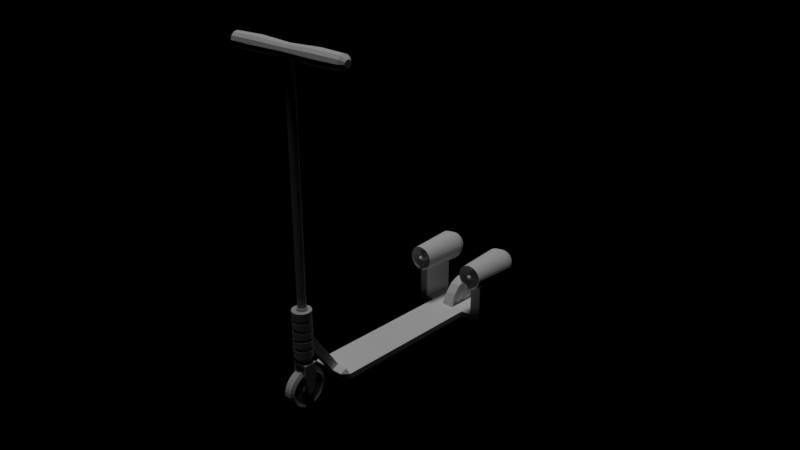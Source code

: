 # Source: rocket_scooter.blend  (saved by Blender 2.79.0; exported with 4.5.12 LTS)
import bpy
from mathutils import Matrix  # noqa: F401  (used for matrix-valued properties, if any)

bpy.ops.wm.read_factory_settings(use_empty=True)
scene = bpy.context.scene
scene.name = 'Scene'

# ---- collections
col_collection_1 = bpy.data.collections.new('Collection 1'); scene.collection.children.link(col_collection_1)

# ---- cameras
cam_camera = bpy.data.cameras.new('Camera')
cam_camera.clip_end = 100.0
cam_camera.lens = 35.0
cam_camera.sensor_width = 32.0
cam_camera.sensor_height = 18.0
cam_camera.display_size = 2.0
cam_camera.dof.focus_distance = 0.0

# ---- lights
light_sun = bpy.data.lights.new('Sun', 'SUN')
light_sun.transmission_factor = 0.0
light_sun.angle = 0.1993
light_sun.energy = 1.0
light_sun.shadow_buffer_clip_start = 0.5
light_sun.shadow_soft_size = 0.1
light_sun.shadow_cascade_max_distance = 1000.0

# ---- meshes
me_cylinder_006 = bpy.data.meshes.new('Cylinder.006')
me_cylinder_006.from_pydata([(-0.3844, 0.4489, 4.074e-08), (1.589, 0.4062, -7.535e-09), (-0.3844, 0.4403, -0.08757), (1.589, 0.3984, -0.07924), (-0.3844, 0.4147, -0.1718), (1.589, 0.3752, -0.1554), (-0.3844, 0.3732, -0.2494), (1.589, 0.3377, -0.2257), (-0.3844, 0.3174, -0.3174), (1.589, 0.2872, -0.2872), (-0.3844, 0.2494, -0.3732), (1.589, 0.2257, -0.3377), (-0.3844, 0.1718, -0.4147), (1.589, 0.1554, -0.3752), (-0.3844, 0.08757, -0.4403), (1.589, 0.07924, -0.3984), (-0.3844, 1.988e-07, -0.4489), (1.589, 2.085e-07, -0.4062), (-0.3844, -0.08757, -0.4403), (1.589, -0.07924, -0.3984), (-0.3844, -0.1718, -0.4147), (1.589, -0.1554, -0.3752), (-0.3844, -0.2494, -0.3732), (1.589, -0.2257, -0.3377), (-0.3844, -0.3174, -0.3174), (1.589, -0.2872, -0.2872), (-0.3844, -0.3732, -0.2494), (1.589, -0.3377, -0.2257), (-0.3844, -0.4147, -0.1718), (1.589, -0.3752, -0.1554), (-0.3844, -0.4403, -0.08757), (1.589, -0.3984, -0.07924), (-0.3844, -0.4489, 2.013e-07), (1.589, -0.4062, 1.135e-07), (-0.3844, -0.4403, 0.08757), (1.589, -0.3984, 0.07924), (-0.3844, -0.4147, 0.1718), (1.589, -0.3752, 0.1554), (-0.3844, -0.3732, 0.2494), (1.589, -0.3377, 0.2257), (-0.3844, -0.3174, 0.3174), (1.589, -0.2872, 0.2872), (-0.3844, -0.2494, 0.3732), (1.589, -0.2257, 0.3377), (-0.3844, -0.1718, 0.4147), (1.589, -0.1554, 0.3752), (-0.3844, -0.08757, 0.4403), (1.589, -0.07924, 0.3984), (-0.3844, 5.983e-07, 0.4489), (1.589, 5.7e-07, 0.4062), (-0.3844, 0.08757, 0.4403), (1.589, 0.07924, 0.3984), (-0.3844, 0.1718, 0.4147), (1.589, 0.1554, 0.3752), (-0.3844, 0.2494, 0.3732), (1.589, 0.2257, 0.3377), (-0.3844, 0.3174, 0.3174), (1.589, 0.2872, 0.2872), (-0.3844, 0.3732, 0.2494), (1.589, 0.3377, 0.2257), (-0.3844, 0.4147, 0.1718), (1.589, 0.3752, 0.1554), (-0.3844, 0.4403, 0.08757), (1.589, 0.3984, 0.07924), (-0.4664, 0.04766, 2.578e-08), (-0.4664, 0.04675, -0.009298), (-0.4664, 0.04403, -0.01824), (-0.4664, 0.03963, -0.02648), (-0.4664, 0.0337, -0.0337), (-0.4664, 0.02648, -0.03963), (-0.4664, 0.01824, -0.04403), (-0.4664, 0.009299, -0.04675), (-0.4664, 2.975e-07, -0.04766), (-0.4664, -0.009298, -0.04675), (-0.4664, -0.01824, -0.04403), (-0.4664, -0.02648, -0.03963), (-0.4664, -0.0337, -0.0337), (-0.4664, -0.03963, -0.02648), (-0.4664, -0.04403, -0.01824), (-0.4664, -0.04675, -0.009298), (-0.4664, -0.04766, 4.282e-08), (-0.4664, -0.04675, 0.009298), (-0.4664, -0.04403, 0.01824), (-0.4664, -0.03963, 0.02648), (-0.4664, -0.0337, 0.0337), (-0.4664, -0.02648, 0.03963), (-0.4664, -0.01824, 0.04403), (-0.4664, -0.009298, 0.04675), (-0.4664, 3.399e-07, 0.04766), (-0.4664, 0.009299, 0.04675), (-0.4664, 0.01824, 0.04403), (-0.4664, 0.02648, 0.03963), (-0.4664, 0.0337, 0.0337), (-0.4664, 0.03963, 0.02648), (-0.4664, 0.04403, 0.01824), (-0.4664, 0.04675, 0.009298), (1.291, 0.5459, 1.994e-08), (1.291, 0.5354, -0.1065), (1.291, 0.5043, -0.2089), (1.291, 0.4539, -0.3033), (1.291, 0.386, -0.386), (1.291, 0.3033, -0.4539), (1.291, 0.2089, -0.5043), (1.291, 0.1065, -0.5354), (1.291, 1.789e-07, -0.5459), (1.291, -0.1065, -0.5354), (1.291, -0.2089, -0.5043), (1.291, -0.3033, -0.4539), (1.291, -0.386, -0.386), (1.291, -0.4539, -0.3033), (1.291, -0.5043, -0.2089), (1.291, -0.5354, -0.1065), (1.291, -0.5459, 1.875e-07), (1.291, -0.5354, 0.1065), (1.291, -0.5043, 0.2089), (1.291, -0.4539, 0.3033), (1.291, -0.386, 0.386), (1.291, -0.3033, 0.4539), (1.291, -0.2089, 0.5043), (1.291, -0.1065, 0.5354), (1.291, 6.648e-07, 0.5459), (1.291, 0.1065, 0.5354), (1.291, 0.2089, 0.5043), (1.291, 0.3033, 0.4539), (1.291, 0.386, 0.386), (1.291, 0.4539, 0.3033), (1.291, 0.5043, 0.2089), (1.291, 0.5354, 0.1065), (1.299, 0.2104, -0.04184), (1.299, 0.2145, -3.936e-08), (1.299, 0.1982, -0.08208), (1.299, 0.1783, -0.1192), (1.299, 0.1517, -0.1517), (1.299, 0.1192, -0.1783), (1.299, 0.08208, -0.1982), (1.299, 0.04184, -0.2104), (1.299, 2.503e-07, -0.2145), (1.299, -0.04184, -0.2104), (1.299, -0.08208, -0.1982), (1.299, -0.1192, -0.1783), (1.299, -0.1517, -0.1517), (1.299, -0.1783, -0.1192), (1.299, -0.1982, -0.08208), (1.299, -0.2104, -0.04184), (1.299, -0.2145, 2.456e-08), (1.299, -0.2104, 0.04184), (1.299, -0.1982, 0.08208), (1.299, -0.1783, 0.1192), (1.299, -0.1517, 0.1517), (1.299, -0.1192, 0.1783), (1.299, -0.08208, 0.1982), (1.299, -0.04184, 0.2104), (1.299, 4.412e-07, 0.2145), (1.299, 0.04184, 0.2104), (1.299, 0.08208, 0.1982), (1.299, 0.1192, 0.1783), (1.299, 0.1517, 0.1517), (1.299, 0.1783, 0.1192), (1.299, 0.1982, 0.08208), (1.299, 0.2104, 0.04184), (-0.1336, -0.07327, -0.1769), (-0.1336, -0.03735, -0.1878), (-0.1336, -0.1592, 0.1064), (-0.1336, -0.1769, 0.07327), (-0.1336, 0.1354, 0.1354), (-0.1336, 0.1064, 0.1592), (-0.1336, 0.07327, -0.1769), (-0.1336, 0.1064, -0.1592), (-0.1336, -0.1878, -0.03735), (-0.1336, -0.1769, -0.07327), (-0.1336, 4.315e-07, 0.1915), (-0.1336, -0.03735, 0.1878), (-0.1336, 0.1769, -0.07327), (-0.1336, 0.1878, -0.03735), (-0.1336, -0.1064, -0.1592), (-0.1336, -0.1354, 0.1354), (-0.1336, 0.1592, 0.1064), (-0.1336, 0.03735, -0.1878), (-0.1336, -0.1915, 9.714e-08), (-0.1336, 0.03735, 0.1878), (-0.1336, 0.1592, -0.1064), (-0.1336, -0.1354, -0.1354), (-0.1336, -0.1064, 0.1592), (-0.1336, 0.1769, 0.07327), (-0.1336, 2.611e-07, -0.1915), (-0.1336, -0.1878, 0.03735), (-0.1336, 0.07327, 0.1769), (-0.1336, 0.1354, -0.1354), (-0.1336, -0.1592, -0.1064), (-0.1336, -0.07326, 0.1769), (-0.1336, 0.1878, 0.03735), (-0.1336, 0.1915, 2.867e-08)], [], [(96, 1, 3, 97), (97, 3, 5, 98), (98, 5, 7, 99), (99, 7, 9, 100), (100, 9, 11, 101), (101, 11, 13, 102), (102, 13, 15, 103), (103, 15, 17, 104), (104, 17, 19, 105), (105, 19, 21, 106), (106, 21, 23, 107), (107, 23, 25, 108), (108, 25, 27, 109), (109, 27, 29, 110), (110, 29, 31, 111), (111, 31, 33, 112), (112, 33, 35, 113), (113, 35, 37, 114), (114, 37, 39, 115), (115, 39, 41, 116), (116, 41, 43, 117), (117, 43, 45, 118), (118, 45, 47, 119), (119, 47, 49, 120), (120, 49, 51, 121), (121, 51, 53, 122), (122, 53, 55, 123), (123, 55, 57, 124), (124, 57, 59, 125), (125, 59, 61, 126), (29, 27, 141, 142), (126, 61, 63, 127), (127, 63, 1, 96), (161, 160, 74, 73), (64, 65, 66, 67, 68, 69, 70, 71, 72, 73, 74, 75, 76, 77, 78, 79, 80, 81, 82, 83, 84, 85, 86, 87, 88, 89, 90, 91, 92, 93, 94, 95), (163, 162, 83, 82), (165, 164, 92, 91), (167, 166, 70, 69), (169, 168, 79, 78), (171, 170, 88, 87), (173, 172, 66, 65), (160, 174, 75, 74), (162, 175, 84, 83), (164, 176, 93, 92), (166, 177, 71, 70), (168, 178, 80, 79), (170, 179, 89, 88), (172, 180, 67, 66), (174, 181, 76, 75), (175, 182, 85, 84), (176, 183, 94, 93), (177, 184, 72, 71), (178, 185, 81, 80), (179, 186, 90, 89), (180, 187, 68, 67), (181, 188, 77, 76), (182, 189, 86, 85), (183, 190, 95, 94), (184, 161, 73, 72), (185, 163, 82, 81), (186, 165, 91, 90), (187, 167, 69, 68), (188, 169, 78, 77), (189, 171, 87, 86), (191, 173, 65, 64), (190, 191, 64, 95), (62, 127, 96, 0), (60, 126, 127, 62), (58, 125, 126, 60), (56, 124, 125, 58), (54, 123, 124, 56), (52, 122, 123, 54), (50, 121, 122, 52), (48, 120, 121, 50), (46, 119, 120, 48), (44, 118, 119, 46), (42, 117, 118, 44), (40, 116, 117, 42), (38, 115, 116, 40), (36, 114, 115, 38), (34, 113, 114, 36), (32, 112, 113, 34), (30, 111, 112, 32), (28, 110, 111, 30), (26, 109, 110, 28), (24, 108, 109, 26), (22, 107, 108, 24), (20, 106, 107, 22), (18, 105, 106, 20), (16, 104, 105, 18), (14, 103, 104, 16), (12, 102, 103, 14), (10, 101, 102, 12), (8, 100, 101, 10), (6, 99, 100, 8), (4, 98, 99, 6), (2, 97, 98, 4), (0, 96, 97, 2), (128, 129, 159, 158, 157, 156, 155, 154, 153, 152, 151, 150, 149, 148, 147, 146, 145, 144, 143, 142, 141, 140, 139, 138, 137, 136, 135, 134, 133, 132, 131, 130), (47, 45, 150, 151), (3, 1, 129, 128), (1, 63, 159, 129), (21, 19, 137, 138), (39, 37, 146, 147), (57, 55, 155, 156), (13, 11, 133, 134), (31, 29, 142, 143), (49, 47, 151, 152), (5, 3, 128, 130), (23, 21, 138, 139), (41, 39, 147, 148), (59, 57, 156, 157), (15, 13, 134, 135), (33, 31, 143, 144), (51, 49, 152, 153), (7, 5, 130, 131), (25, 23, 139, 140), (43, 41, 148, 149), (61, 59, 157, 158), (17, 15, 135, 136), (35, 33, 144, 145), (53, 51, 153, 154), (9, 7, 131, 132), (27, 25, 140, 141), (45, 43, 149, 150), (63, 61, 158, 159), (19, 17, 136, 137), (37, 35, 145, 146), (55, 53, 154, 155), (11, 9, 132, 133), (62, 0, 191, 190), (0, 2, 173, 191), (44, 46, 171, 189), (26, 28, 169, 188), (8, 10, 167, 187), (52, 54, 165, 186), (34, 36, 163, 185), (16, 18, 161, 184), (60, 62, 190, 183), (42, 44, 189, 182), (24, 26, 188, 181), (6, 8, 187, 180), (50, 52, 186, 179), (32, 34, 185, 178), (14, 16, 184, 177), (58, 60, 183, 176), (40, 42, 182, 175), (22, 24, 181, 174), (4, 6, 180, 172), (48, 50, 179, 170), (30, 32, 178, 168), (12, 14, 177, 166), (56, 58, 176, 164), (38, 40, 175, 162), (20, 22, 174, 160), (2, 4, 172, 173), (46, 48, 170, 171), (28, 30, 168, 169), (10, 12, 166, 167), (54, 56, 164, 165), (36, 38, 162, 163), (18, 20, 160, 161)])
me_cylinder_006.use_remesh_preserve_volume = False
me_cylinder_006.use_remesh_preserve_attributes = False
me_cylinder_006.use_mirror_vertex_groups = False
me_cylinder_006.update()
me_cylinder_005 = bpy.data.meshes.new('Cylinder.005')
me_cylinder_005.from_pydata([(7.17e-08, 0.3263, -1.306), (7.17e-08, 0.3263, 0.3263), (0.06366, 0.32, -1.306), (0.06366, 0.32, 0.3263), (0.1249, 0.3015, -1.306), (0.1249, 0.3015, 0.3263), (0.1813, 0.2713, -1.306), (0.1813, 0.2713, 0.3263), (0.2307, 0.2307, -1.306), (0.2307, 0.2307, 0.3263), (0.2713, 0.1813, -1.306), (0.2713, 0.1813, 0.3263), (0.3015, 0.1249, -1.306), (0.3015, 0.1249, 0.3263), (0.32, 0.06366, -1.306), (0.32, 0.06366, 0.3263), (0.3263, 2.355e-07, -1.306), (0.3263, 2.355e-07, 0.3263), (0.32, -0.06366, -1.306), (0.32, -0.06366, 0.3263), (0.3015, -0.1249, -1.306), (0.3015, -0.1249, 0.3263), (0.2713, -0.1813, -1.306), (0.2713, -0.1813, 0.3263), (0.2307, -0.2307, -1.306), (0.2307, -0.2307, 0.3263), (0.1813, -0.2713, -1.306), (0.1813, -0.2713, 0.3263), (0.1249, -0.3015, -1.306), (0.1249, -0.3015, 0.3263), (0.06366, -0.32, -1.306), (0.06366, -0.32, 0.3263), (-3.462e-08, -0.3263, -1.306), (-3.462e-08, -0.3263, 0.3263), (-0.06366, -0.32, -1.306), (-0.06366, -0.32, 0.3263), (-0.1249, -0.3015, -1.306), (-0.1249, -0.3015, 0.3263), (-0.1813, -0.2713, -1.306), (-0.1813, -0.2713, 0.3263), (-0.2307, -0.2307, -1.306), (-0.2307, -0.2307, 0.3263), (-0.2713, -0.1813, -1.306), (-0.2713, -0.1813, 0.3263), (-0.3015, -0.1249, -1.306), (-0.3015, -0.1249, 0.3263), (-0.32, -0.06366, -1.306), (-0.32, -0.06366, 0.3263), (-0.3263, 5.259e-07, -1.306), (-0.3263, 5.259e-07, 0.3263), (-0.32, 0.06366, -1.306), (-0.32, 0.06366, 0.3263), (-0.3015, 0.1249, -1.306), (-0.3015, 0.1249, 0.3263), (-0.2713, 0.1813, -1.306), (-0.2713, 0.1813, 0.3263), (-0.2307, 0.2307, -1.306), (-0.2307, 0.2307, 0.3263), (-0.1813, 0.2713, -1.306), (-0.1813, 0.2713, 0.3263), (-0.1249, 0.3015, -1.306), (-0.1249, 0.3015, 0.3263), (-0.06366, 0.32, -1.306), (-0.06366, 0.32, 0.3263), (-0.04513, -0.2269, 0.03271), (-0.04513, -0.2269, -0.03322), (-0.04513, -0.2269, -0.2938), (-0.04513, -0.2269, -0.3598), (-0.04513, -0.2269, -0.6204), (-0.04513, -0.2269, -0.6863), (-0.04513, -0.2269, -0.9469), (-0.04513, -0.2269, -1.013), (-0.08853, -0.2137, 0.03271), (-0.08853, -0.2137, -0.03322), (-0.08853, -0.2137, -0.2938), (-0.08853, -0.2137, -0.3598), (-0.08853, -0.2137, -0.6204), (-0.08853, -0.2137, -0.6863), (-0.08853, -0.2137, -0.9469), (-0.08853, -0.2137, -1.013), (-0.1285, -0.1924, 0.03271), (-0.1285, -0.1924, -0.03322), (-0.1285, -0.1924, -0.2938), (-0.1285, -0.1924, -0.3598), (-0.1285, -0.1924, -0.6204), (-0.1285, -0.1924, -0.6863), (-0.1285, -0.1924, -0.9469), (-0.1285, -0.1924, -1.013), (-0.1636, -0.1636, 0.03271), (-0.1636, -0.1636, -0.03322), (-0.1636, -0.1636, -0.2938), (-0.1636, -0.1636, -0.3598), (-0.1636, -0.1636, -0.6204), (-0.1636, -0.1636, -0.6863), (-0.1636, -0.1636, -0.9469), (-0.1636, -0.1636, -1.013), (-0.1924, -0.1285, 0.03271), (-0.1924, -0.1285, -0.03322), (-0.1924, -0.1285, -0.2938), (-0.1924, -0.1285, -0.3598), (-0.1924, -0.1285, -0.6204), (-0.1924, -0.1285, -0.6863), (-0.1924, -0.1285, -0.9469), (-0.1924, -0.1285, -1.013), (-0.2137, -0.08853, 0.03271), (-0.2137, -0.08853, -0.03322), (-0.2137, -0.08853, -0.2938), (-0.2137, -0.08853, -0.3598), (-0.2137, -0.08853, -0.6204), (-0.2137, -0.08853, -0.6863), (-0.2137, -0.08853, -0.9469), (-0.2137, -0.08853, -1.013), (-0.2269, -0.04513, 0.03271), (-0.2269, -0.04513, -0.03322), (-0.2269, -0.04513, -0.2938), (-0.2269, -0.04513, -0.3598), (-0.2269, -0.04513, -0.6204), (-0.2269, -0.04513, -0.6863), (-0.2269, -0.04513, -0.9469), (-0.2269, -0.04513, -1.013), (-0.2313, 4.692e-07, 0.03271), (-0.2313, 4.692e-07, -0.03322), (-0.2313, 4.655e-07, -0.2938), (-0.2313, 4.655e-07, -0.3598), (-0.2313, 4.648e-07, -0.6204), (-0.2313, 4.648e-07, -0.6863), (-0.2313, 4.652e-07, -0.9469), (-0.2313, 4.652e-07, -1.013), (-0.2269, 0.04513, 0.03271), (-0.2269, 0.04513, -0.03322), (-0.2269, 0.04513, -0.2938), (-0.2269, 0.04513, -0.3598), (-0.2269, 0.04513, -0.6204), (-0.2269, 0.04513, -0.6863), (-0.2269, 0.04513, -0.9469), (-0.2269, 0.04513, -1.013), (-0.2137, 0.08853, 0.03271), (-0.2137, 0.08853, -0.03322), (-0.2137, 0.08853, -0.2938), (-0.2137, 0.08853, -0.3598), (-0.2137, 0.08853, -0.6204), (-0.2137, 0.08853, -0.6863), (-0.2137, 0.08853, -0.9469), (-0.2137, 0.08853, -1.013), (-0.1924, 0.1285, 0.03271), (-0.1924, 0.1285, -0.03322), (-0.1924, 0.1285, -0.2938), (-0.1924, 0.1285, -0.3598), (-0.1924, 0.1285, -0.6204), (-0.1924, 0.1285, -0.6863), (-0.1924, 0.1285, -0.9469), (-0.1924, 0.1285, -1.013), (-0.1636, 0.1636, 0.03271), (-0.1636, 0.1636, -0.03322), (-0.1636, 0.1636, -0.2938), (-0.1636, 0.1636, -0.3598), (-0.1636, 0.1636, -0.6204), (-0.1636, 0.1636, -0.6863), (-0.1636, 0.1636, -0.9469), (-0.1636, 0.1636, -1.013), (-0.1285, 0.1924, 0.03271), (-0.1285, 0.1924, -0.03322), (-0.1285, 0.1924, -0.2938), (-0.1285, 0.1924, -0.3598), (-0.1285, 0.1924, -0.6204), (-0.1285, 0.1924, -0.6863), (-0.1285, 0.1924, -0.9469), (-0.1285, 0.1924, -1.013), (-0.08853, 0.2137, 0.03271), (-0.08853, 0.2137, -0.03322), (-0.08853, 0.2137, -0.2938), (-0.08853, 0.2137, -0.3598), (-0.08853, 0.2137, -0.6204), (-0.08853, 0.2137, -0.6863), (-0.08853, 0.2137, -0.9469), (-0.08853, 0.2137, -1.013), (8.047e-08, 0.2313, -0.03322), (8.047e-08, 0.2313, 0.03271), (-0.04513, 0.2269, 0.03271), (-0.04513, 0.2269, -0.03322), (8.187e-08, 0.2313, -0.3598), (8.187e-08, 0.2313, -0.2938), (-0.04513, 0.2269, -0.2938), (-0.04513, 0.2269, -0.3598), (8.128e-08, 0.2313, -0.6863), (8.128e-08, 0.2313, -0.6204), (-0.04513, 0.2269, -0.6204), (-0.04513, 0.2269, -0.6863), (8.083e-08, 0.2313, -1.013), (8.083e-08, 0.2313, -0.9469), (-0.04513, 0.2269, -0.9469), (-0.04513, 0.2269, -1.013), (7.17e-08, 0.3263, -0.9334), (7.17e-08, 0.3263, -1.026), (7.17e-08, 0.3263, -0.6069), (7.17e-08, 0.3263, -0.6999), (7.17e-08, 0.3263, -0.2803), (7.17e-08, 0.3263, -0.3733), (7.17e-08, 0.3263, 0.04625), (7.17e-08, 0.3263, -0.04675), (0.06366, 0.32, -0.04675), (0.06366, 0.32, 0.04625), (0.06366, 0.32, -0.3733), (0.06366, 0.32, -0.2803), (0.06366, 0.32, -0.6999), (0.06366, 0.32, -0.6069), (0.06366, 0.32, -1.026), (0.06366, 0.32, -0.9334), (0.1249, 0.3015, -0.04675), (0.1249, 0.3015, 0.04625), (0.1249, 0.3015, -0.3733), (0.1249, 0.3015, -0.2803), (0.1249, 0.3015, -0.6999), (0.1249, 0.3015, -0.6069), (0.1249, 0.3015, -1.026), (0.1249, 0.3015, -0.9334), (0.1813, 0.2713, -0.04675), (0.1813, 0.2713, 0.04625), (0.1813, 0.2713, -0.3733), (0.1813, 0.2713, -0.2803), (0.1813, 0.2713, -0.6999), (0.1813, 0.2713, -0.6069), (0.1813, 0.2713, -1.026), (0.1813, 0.2713, -0.9334), (0.2307, 0.2307, -0.04675), (0.2307, 0.2307, 0.04625), (0.2307, 0.2307, -0.3733), (0.2307, 0.2307, -0.2803), (0.2307, 0.2307, -0.6999), (0.2307, 0.2307, -0.6069), (0.2307, 0.2307, -1.026), (0.2307, 0.2307, -0.9334), (0.2713, 0.1813, -0.04675), (0.2713, 0.1813, 0.04625), (0.2713, 0.1813, -0.3733), (0.2713, 0.1813, -0.2803), (0.2713, 0.1813, -0.6999), (0.2713, 0.1813, -0.6069), (0.2713, 0.1813, -1.026), (0.2713, 0.1813, -0.9334), (0.3015, 0.1249, -0.04675), (0.3015, 0.1249, 0.04625), (0.3015, 0.1249, -0.3733), (0.3015, 0.1249, -0.2803), (0.3015, 0.1249, -0.6999), (0.3015, 0.1249, -0.6069), (0.3015, 0.1249, -1.026), (0.3015, 0.1249, -0.9334), (0.32, 0.06366, -0.04675), (0.32, 0.06366, 0.04625), (0.32, 0.06366, -0.3733), (0.32, 0.06366, -0.2803), (0.32, 0.06366, -0.6999), (0.32, 0.06366, -0.6069), (0.32, 0.06366, -1.026), (0.32, 0.06366, -0.9334), (0.3263, 2.355e-07, -0.04675), (0.3263, 2.355e-07, 0.04625), (0.3263, 2.355e-07, -0.3733), (0.3263, 2.355e-07, -0.2803), (0.3263, 2.355e-07, -0.6999), (0.3263, 2.355e-07, -0.6069), (0.3263, 2.355e-07, -1.026), (0.3263, 2.355e-07, -0.9334), (0.32, -0.06366, -0.04675), (0.32, -0.06366, 0.04625), (0.32, -0.06366, -0.3733), (0.32, -0.06366, -0.2803), (0.32, -0.06366, -0.6999), (0.32, -0.06366, -0.6069), (0.32, -0.06366, -1.026), (0.32, -0.06366, -0.9334), (0.3015, -0.1249, -0.04675), (0.3015, -0.1249, 0.04625), (0.3015, -0.1249, -0.3733), (0.3015, -0.1249, -0.2803), (0.3015, -0.1249, -0.6999), (0.3015, -0.1249, -0.6069), (0.3015, -0.1249, -1.026), (0.3015, -0.1249, -0.9334), (0.2713, -0.1813, -0.04675), (0.2713, -0.1813, 0.04625), (0.2713, -0.1813, -0.3733), (0.2713, -0.1813, -0.2803), (0.2713, -0.1813, -0.6999), (0.2713, -0.1813, -0.6069), (0.2713, -0.1813, -1.026), (0.2713, -0.1813, -0.9334), (0.2307, -0.2307, -0.04675), (0.2307, -0.2307, 0.04625), (0.2307, -0.2307, -0.3733), (0.2307, -0.2307, -0.2803), (0.2307, -0.2307, -0.6999), (0.2307, -0.2307, -0.6069), (0.2307, -0.2307, -1.026), (0.2307, -0.2307, -0.9334), (0.1813, -0.2713, -0.04675), (0.1813, -0.2713, 0.04625), (0.1813, -0.2713, -0.3733), (0.1813, -0.2713, -0.2803), (0.1813, -0.2713, -0.6999), (0.1813, -0.2713, -0.6069), (0.1813, -0.2713, -1.026), (0.1813, -0.2713, -0.9334), (0.1249, -0.3015, -0.04675), (0.1249, -0.3015, 0.04625), (0.1249, -0.3015, -0.3733), (0.1249, -0.3015, -0.2803), (0.1249, -0.3015, -0.6999), (0.1249, -0.3015, -0.6069), (0.1249, -0.3015, -1.026), (0.1249, -0.3015, -0.9334), (0.06366, -0.32, -0.04675), (0.06366, -0.32, 0.04625), (0.06366, -0.32, -0.3733), (0.06366, -0.32, -0.2803), (0.06366, -0.32, -0.6999), (0.06366, -0.32, -0.6069), (0.06366, -0.32, -1.026), (0.06366, -0.32, -0.9334), (-3.462e-08, -0.3263, -0.04675), (-3.462e-08, -0.3263, 0.04625), (-3.462e-08, -0.3263, -0.3733), (-3.462e-08, -0.3263, -0.2803), (-3.462e-08, -0.3263, -0.6999), (-3.462e-08, -0.3263, -0.6069), (-3.462e-08, -0.3263, -1.026), (-3.462e-08, -0.3263, -0.9334), (-0.06366, -0.32, -0.04675), (-0.06366, -0.32, 0.04625), (-0.06366, -0.32, -0.3733), (-0.06366, -0.32, -0.2803), (-0.06366, -0.32, -0.6999), (-0.06366, -0.32, -0.6069), (-0.06366, -0.32, -1.026), (-0.06366, -0.32, -0.9334), (-0.1249, -0.3015, -0.04675), (-0.1249, -0.3015, 0.04625), (-0.1249, -0.3015, -0.3733), (-0.1249, -0.3015, -0.2803), (-0.1249, -0.3015, -0.6999), (-0.1249, -0.3015, -0.6069), (-0.1249, -0.3015, -1.026), (-0.1249, -0.3015, -0.9334), (-0.1813, -0.2713, -0.04675), (-0.1813, -0.2713, 0.04625), (-0.1813, -0.2713, -0.3733), (-0.1813, -0.2713, -0.2803), (-0.1813, -0.2713, -0.6999), (-0.1813, -0.2713, -0.6069), (-0.1813, -0.2713, -1.026), (-0.1813, -0.2713, -0.9334), (-0.2307, -0.2307, -0.04675), (-0.2307, -0.2307, 0.04625), (-0.2307, -0.2307, -0.3733), (-0.2307, -0.2307, -0.2803), (-0.2307, -0.2307, -0.6999), (-0.2307, -0.2307, -0.6069), (-0.2307, -0.2307, -1.026), (-0.2307, -0.2307, -0.9334), (-0.2713, -0.1813, -0.04675), (-0.2713, -0.1813, 0.04625), (-0.2713, -0.1813, -0.3733), (-0.2713, -0.1813, -0.2803), (-0.2713, -0.1813, -0.6999), (-0.2713, -0.1813, -0.6069), (-0.2713, -0.1813, -1.026), (-0.2713, -0.1813, -0.9334), (-0.3015, -0.1249, -0.04675), (-0.3015, -0.1249, 0.04625), (-0.3015, -0.1249, -0.3733), (-0.3015, -0.1249, -0.2803), (-0.3015, -0.1249, -0.6999), (-0.3015, -0.1249, -0.6069), (-0.3015, -0.1249, -1.026), (-0.3015, -0.1249, -0.9334), (-0.32, -0.06366, -0.04675), (-0.32, -0.06366, 0.04625), (-0.32, -0.06366, -0.3733), (-0.32, -0.06366, -0.2803), (-0.32, -0.06366, -0.6999), (-0.32, -0.06366, -0.6069), (-0.32, -0.06366, -1.026), (-0.32, -0.06366, -0.9334), (-0.3263, 5.259e-07, -0.04675), (-0.3263, 5.259e-07, 0.04625), (-0.3263, 5.259e-07, -0.3733), (-0.3263, 5.259e-07, -0.2803), (-0.3263, 5.259e-07, -0.6999), (-0.3263, 5.259e-07, -0.6069), (-0.3263, 5.259e-07, -1.026), (-0.3263, 5.259e-07, -0.9334), (-0.32, 0.06366, -0.04675), (-0.32, 0.06366, 0.04625), (-0.32, 0.06366, -0.3733), (-0.32, 0.06366, -0.2803), (-0.32, 0.06366, -0.6999), (-0.32, 0.06366, -0.6069), (-0.32, 0.06366, -1.026), (-0.32, 0.06366, -0.9334), (-0.3015, 0.1249, -0.04675), (-0.3015, 0.1249, 0.04625), (-0.3015, 0.1249, -0.3733), (-0.3015, 0.1249, -0.2803), (-0.3015, 0.1249, -0.6999), (-0.3015, 0.1249, -0.6069), (-0.3015, 0.1249, -1.026), (-0.3015, 0.1249, -0.9334), (-0.2713, 0.1813, -0.04675), (-0.2713, 0.1813, 0.04625), (-0.2713, 0.1813, -0.3733), (-0.2713, 0.1813, -0.2803), (-0.2713, 0.1813, -0.6999), (-0.2713, 0.1813, -0.6069), (-0.2713, 0.1813, -1.026), (-0.2713, 0.1813, -0.9334), (-0.2307, 0.2307, -0.04675), (-0.2307, 0.2307, 0.04625), (-0.2307, 0.2307, -0.3733), (-0.2307, 0.2307, -0.2803), (-0.2307, 0.2307, -0.6999), (-0.2307, 0.2307, -0.6069), (-0.2307, 0.2307, -1.026), (-0.2307, 0.2307, -0.9334), (-0.1813, 0.2713, -0.04675), (-0.1813, 0.2713, 0.04625), (-0.1813, 0.2713, -0.3733), (-0.1813, 0.2713, -0.2803), (-0.1813, 0.2713, -0.6999), (-0.1813, 0.2713, -0.6069), (-0.1813, 0.2713, -1.026), (-0.1813, 0.2713, -0.9334), (-0.1249, 0.3015, -0.04675), (-0.1249, 0.3015, 0.04625), (-0.1249, 0.3015, -0.3733), (-0.1249, 0.3015, -0.2803), (-0.1249, 0.3015, -0.6999), (-0.1249, 0.3015, -0.6069), (-0.1249, 0.3015, -1.026), (-0.1249, 0.3015, -0.9334), (-0.06366, 0.32, -0.04675), (-0.06366, 0.32, 0.04625), (-0.06366, 0.32, -0.3733), (-0.06366, 0.32, -0.2803), (-0.06366, 0.32, -0.6999), (-0.06366, 0.32, -0.6069), (-0.06366, 0.32, -1.026), (-0.06366, 0.32, -0.9334), (5.451e-09, -0.2313, -1.013), (5.451e-09, -0.2313, -0.9469), (5.903e-09, -0.2313, -0.6863), (5.903e-09, -0.2313, -0.6204), (6.49e-09, -0.2313, -0.3598), (6.49e-09, -0.2313, -0.2938), (5.09e-09, -0.2313, -0.03322), (5.09e-09, -0.2313, 0.03271), (0.04513, -0.2269, -1.013), (0.04513, -0.2269, -0.9469), (0.04513, -0.2269, -0.6863), (0.04513, -0.2269, -0.6204), (0.04513, -0.2269, -0.3598), (0.04513, -0.2269, -0.2938), (0.04513, -0.2269, -0.03322), (0.04513, -0.2269, 0.03271), (0.08853, -0.2137, -1.013), (0.08853, -0.2137, -0.9469), (0.08853, -0.2137, -0.6863), (0.08853, -0.2137, -0.6204), (0.08853, -0.2137, -0.3598), (0.08853, -0.2137, -0.2938), (0.08853, -0.2137, -0.03322), (0.08853, -0.2137, 0.03271), (0.1285, -0.1924, -1.013), (0.1285, -0.1924, -0.9469), (0.1285, -0.1924, -0.6863), (0.1285, -0.1924, -0.6204), (0.1285, -0.1924, -0.3598), (0.1285, -0.1924, -0.2938), (0.1285, -0.1924, -0.03322), (0.1285, -0.1924, 0.03271), (0.1636, -0.1636, -1.013), (0.1636, -0.1636, -0.9469), (0.1636, -0.1636, -0.6863), (0.1636, -0.1636, -0.6204), (0.1636, -0.1636, -0.3598), (0.1636, -0.1636, -0.2938), (0.1636, -0.1636, -0.03322), (0.1636, -0.1636, 0.03271), (0.1924, -0.1285, -1.013), (0.1924, -0.1285, -0.9469), (0.1924, -0.1285, -0.6863), (0.1924, -0.1285, -0.6204), (0.1924, -0.1285, -0.3598), (0.1924, -0.1285, -0.2938), (0.1924, -0.1285, -0.03322), (0.1924, -0.1285, 0.03271), (0.2137, -0.08853, -1.013), (0.2137, -0.08853, -0.9469), (0.2137, -0.08853, -0.6863), (0.2137, -0.08853, -0.6204), (0.2137, -0.08853, -0.3598), (0.2137, -0.08853, -0.2938), (0.2137, -0.08853, -0.03322), (0.2137, -0.08853, 0.03271), (0.2269, -0.04513, -1.013), (0.2269, -0.04513, -0.9469), (0.2269, -0.04513, -0.6863), (0.2269, -0.04513, -0.6204), (0.2269, -0.04513, -0.3598), (0.2269, -0.04513, -0.2938), (0.2269, -0.04513, -0.03322), (0.2269, -0.04513, 0.03271), (0.2313, 2.593e-07, -1.013), (0.2313, 2.593e-07, -0.9469), (0.2313, 2.588e-07, -0.6863), (0.2313, 2.588e-07, -0.6204), (0.2313, 2.596e-07, -0.3598), (0.2313, 2.596e-07, -0.2938), (0.2313, 2.633e-07, -0.03322), (0.2313, 2.633e-07, 0.03271), (0.2269, 0.04513, -1.013), (0.2269, 0.04513, -0.9469), (0.2269, 0.04513, -0.6863), (0.2269, 0.04513, -0.6204), (0.2269, 0.04513, -0.3598), (0.2269, 0.04513, -0.2938), (0.2269, 0.04513, -0.03322), (0.2269, 0.04513, 0.03271), (0.2137, 0.08853, -1.013), (0.2137, 0.08853, -0.9469), (0.2137, 0.08853, -0.6863), (0.2137, 0.08853, -0.6204), (0.2137, 0.08853, -0.3598), (0.2137, 0.08853, -0.2938), (0.2137, 0.08853, -0.03322), (0.2137, 0.08853, 0.03271), (0.1924, 0.1285, -1.013), (0.1924, 0.1285, -0.9469), (0.1924, 0.1285, -0.6863), (0.1924, 0.1285, -0.6204), (0.1924, 0.1285, -0.3598), (0.1924, 0.1285, -0.2938), (0.1924, 0.1285, -0.03322), (0.1924, 0.1285, 0.03271), (0.1636, 0.1636, -1.013), (0.1636, 0.1636, -0.9469), (0.1636, 0.1636, -0.6863), (0.1636, 0.1636, -0.6204), (0.1636, 0.1636, -0.3598), (0.1636, 0.1636, -0.2938), (0.1636, 0.1636, -0.03322), (0.1636, 0.1636, 0.03271), (0.1285, 0.1924, -1.013), (0.1285, 0.1924, -0.9469), (0.1285, 0.1924, -0.6863), (0.1285, 0.1924, -0.6204), (0.1285, 0.1924, -0.3598), (0.1285, 0.1924, -0.2938), (0.1285, 0.1924, -0.03322), (0.1285, 0.1924, 0.03271), (0.08853, 0.2137, -1.013), (0.08853, 0.2137, -0.9469), (0.08853, 0.2137, -0.6863), (0.08853, 0.2137, -0.6204), (0.08853, 0.2137, -0.3598), (0.08853, 0.2137, -0.2938), (0.08853, 0.2137, -0.03322), (0.08853, 0.2137, 0.03271), (0.04513, 0.2269, -1.013), (0.04513, 0.2269, -0.9469), (0.04513, 0.2269, -0.6863), (0.04513, 0.2269, -0.6204), (0.04513, 0.2269, -0.3598), (0.04513, 0.2269, -0.2938), (0.04513, 0.2269, -0.03322), (0.04513, 0.2269, 0.03271)], [], [(201, 3, 5, 209), (203, 200, 208, 211), (211, 208, 216, 219), (219, 216, 224, 227), (227, 224, 232, 235), (235, 232, 240, 243), (243, 240, 248, 251), (251, 248, 256, 259), (259, 256, 264, 267), (267, 264, 272, 275), (275, 272, 280, 283), (283, 280, 288, 291), (291, 288, 296, 299), (299, 296, 304, 307), (307, 304, 312, 315), (315, 312, 320, 323), (323, 320, 328, 331), (331, 328, 336, 339), (339, 336, 344, 347), (347, 344, 352, 355), (355, 352, 360, 363), (363, 360, 368, 371), (371, 368, 376, 379), (379, 376, 384, 387), (387, 384, 392, 395), (395, 392, 400, 403), (403, 400, 408, 411), (411, 408, 416, 419), (419, 416, 424, 427), (427, 424, 432, 435), (3, 1, 63, 61, 59, 57, 55, 53, 51, 49, 47, 45, 43, 41, 39, 37, 35, 33, 31, 29, 27, 25, 23, 21, 19, 17, 15, 13, 11, 9, 7, 5), (435, 432, 440, 443), (198, 1, 3, 201), (0, 2, 4, 6, 8, 10, 12, 14, 16, 18, 20, 22, 24, 26, 28, 30, 32, 34, 36, 38, 40, 42, 44, 46, 48, 50, 52, 54, 56, 58, 60, 62), (192, 195, 204, 207), (194, 197, 202, 205), (196, 199, 200, 203), (441, 63, 1, 198), (190, 189, 188, 191), (60, 438, 446, 62), (439, 436, 444, 447), (437, 434, 442, 445), (433, 61, 63, 441), (58, 430, 438, 60), (431, 428, 436, 439), (429, 426, 434, 437), (425, 59, 61, 433), (56, 422, 430, 58), (423, 420, 428, 431), (421, 418, 426, 429), (417, 57, 59, 425), (54, 414, 422, 56), (415, 412, 420, 423), (413, 410, 418, 421), (409, 55, 57, 417), (52, 406, 414, 54), (407, 404, 412, 415), (405, 402, 410, 413), (401, 53, 55, 409), (50, 398, 406, 52), (399, 396, 404, 407), (397, 394, 402, 405), (393, 51, 53, 401), (48, 390, 398, 50), (391, 388, 396, 399), (389, 386, 394, 397), (385, 49, 51, 393), (46, 382, 390, 48), (383, 380, 388, 391), (381, 378, 386, 389), (377, 47, 49, 385), (44, 374, 382, 46), (375, 372, 380, 383), (373, 370, 378, 381), (369, 45, 47, 377), (42, 366, 374, 44), (367, 364, 372, 375), (365, 362, 370, 373), (361, 43, 45, 369), (40, 358, 366, 42), (359, 356, 364, 367), (357, 354, 362, 365), (353, 41, 43, 361), (38, 350, 358, 40), (351, 348, 356, 359), (349, 346, 354, 357), (345, 39, 41, 353), (36, 342, 350, 38), (343, 340, 348, 351), (341, 338, 346, 349), (337, 37, 39, 345), (34, 334, 342, 36), (335, 332, 340, 343), (333, 330, 338, 341), (329, 35, 37, 337), (32, 326, 334, 34), (327, 324, 332, 335), (325, 322, 330, 333), (321, 33, 35, 329), (30, 318, 326, 32), (319, 316, 324, 327), (317, 314, 322, 325), (313, 31, 33, 321), (28, 310, 318, 30), (311, 308, 316, 319), (309, 306, 314, 317), (305, 29, 31, 313), (26, 302, 310, 28), (303, 300, 308, 311), (301, 298, 306, 309), (297, 27, 29, 305), (24, 294, 302, 26), (295, 292, 300, 303), (293, 290, 298, 301), (289, 25, 27, 297), (22, 286, 294, 24), (287, 284, 292, 295), (285, 282, 290, 293), (281, 23, 25, 289), (20, 278, 286, 22), (279, 276, 284, 287), (277, 274, 282, 285), (273, 21, 23, 281), (18, 270, 278, 20), (271, 268, 276, 279), (269, 266, 274, 277), (265, 19, 21, 273), (16, 262, 270, 18), (263, 260, 268, 271), (261, 258, 266, 269), (257, 17, 19, 265), (14, 254, 262, 16), (255, 252, 260, 263), (253, 250, 258, 261), (249, 15, 17, 257), (12, 246, 254, 14), (247, 244, 252, 255), (245, 242, 250, 253), (241, 13, 15, 249), (10, 238, 246, 12), (239, 236, 244, 247), (237, 234, 242, 245), (233, 11, 13, 241), (8, 230, 238, 10), (231, 228, 236, 239), (229, 226, 234, 237), (225, 9, 11, 233), (6, 222, 230, 8), (223, 220, 228, 231), (221, 218, 226, 229), (217, 7, 9, 225), (4, 214, 222, 6), (215, 212, 220, 223), (213, 210, 218, 221), (209, 5, 7, 217), (2, 206, 214, 4), (207, 204, 212, 215), (205, 202, 210, 213), (62, 446, 193, 0), (447, 444, 195, 192), (445, 442, 197, 194), (443, 440, 199, 196), (242, 234, 540, 532), (197, 442, 183, 180), (312, 304, 470, 462), (235, 243, 533, 541), (382, 374, 111, 119), (305, 313, 463, 471), (443, 196, 181, 182), (375, 383, 118, 110), (244, 236, 538, 530), (314, 306, 468, 460), (237, 245, 531, 539), (195, 444, 187, 184), (384, 376, 113, 121), (307, 315, 461, 469), (377, 385, 120, 112), (246, 238, 536, 528), (445, 194, 185, 186), (316, 308, 466, 458), (239, 247, 529, 537), (386, 378, 115, 123), (309, 317, 459, 467), (193, 446, 191, 188), (379, 387, 122, 114), (248, 240, 534, 526), (318, 310, 464, 456), (241, 249, 527, 535), (447, 192, 189, 190), (388, 380, 117, 125), (311, 319, 457, 465), (381, 389, 124, 116), (250, 242, 532, 524), (320, 312, 462, 454), (243, 251, 525, 533), (390, 382, 119, 127), (313, 321, 455, 463), (383, 391, 126, 118), (252, 244, 530, 522), (322, 314, 460, 452), (245, 253, 523, 531), (392, 384, 121, 129), (315, 323, 453, 461), (385, 393, 128, 120), (254, 246, 528, 520), (324, 316, 458, 450), (247, 255, 521, 529), (394, 386, 123, 131), (317, 325, 451, 459), (387, 395, 130, 122), (256, 248, 526, 518), (326, 318, 456, 448), (249, 257, 519, 527), (396, 388, 125, 133), (319, 327, 449, 457), (389, 397, 132, 124), (258, 250, 524, 516), (328, 320, 454, 65), (251, 259, 517, 525), (398, 390, 127, 135), (321, 329, 64, 455), (391, 399, 134, 126), (260, 252, 522, 514), (330, 322, 452, 67), (253, 261, 515, 523), (400, 392, 129, 137), (323, 331, 66, 453), (393, 401, 136, 128), (262, 254, 520, 512), (332, 324, 450, 69), (255, 263, 513, 521), (402, 394, 131, 139), (325, 333, 68, 451), (395, 403, 138, 130), (264, 256, 518, 510), (334, 326, 448, 71), (257, 265, 511, 519), (404, 396, 133, 141), (327, 335, 70, 449), (397, 405, 140, 132), (266, 258, 516, 508), (336, 328, 65, 73), (259, 267, 509, 517), (406, 398, 135, 143), (329, 337, 72, 64), (399, 407, 142, 134), (268, 260, 514, 506), (338, 330, 67, 75), (261, 269, 507, 515), (408, 400, 137, 145), (331, 339, 74, 66), (401, 409, 144, 136), (270, 262, 512, 504), (340, 332, 69, 77), (263, 271, 505, 513), (410, 402, 139, 147), (333, 341, 76, 68), (403, 411, 146, 138), (272, 264, 510, 502), (200, 199, 176, 574), (342, 334, 71, 79), (265, 273, 503, 511), (198, 201, 575, 177), (412, 404, 141, 149), (335, 343, 78, 70), (202, 197, 180, 572), (405, 413, 148, 140), (274, 266, 508, 500), (196, 203, 573, 181), (344, 336, 73, 81), (267, 275, 501, 509), (204, 195, 184, 570), (414, 406, 143, 151), (337, 345, 80, 72), (194, 205, 571, 185), (407, 415, 150, 142), (276, 268, 506, 498), (206, 193, 188, 568), (346, 338, 75, 83), (269, 277, 499, 507), (192, 207, 569, 189), (416, 408, 145, 153), (339, 347, 82, 74), (208, 200, 574, 566), (409, 417, 152, 144), (278, 270, 504, 496), (201, 209, 567, 575), (348, 340, 77, 85), (271, 279, 497, 505), (418, 410, 147, 155), (0, 193, 206, 2), (186, 185, 184, 187), (182, 181, 180, 183), (178, 177, 176, 179), (174, 190, 191, 175), (172, 186, 187, 173), (170, 182, 183, 171), (168, 178, 179, 169), (166, 174, 175, 167), (164, 172, 173, 165), (162, 170, 171, 163), (160, 168, 169, 161), (158, 166, 167, 159), (156, 164, 165, 157), (154, 162, 163, 155), (152, 160, 161, 153), (150, 158, 159, 151), (148, 156, 157, 149), (146, 154, 155, 147), (144, 152, 153, 145), (142, 150, 151, 143), (140, 148, 149, 141), (138, 146, 147, 139), (136, 144, 145, 137), (134, 142, 143, 135), (132, 140, 141, 133), (130, 138, 139, 131), (128, 136, 137, 129), (126, 134, 135, 127), (124, 132, 133, 125), (122, 130, 131, 123), (120, 128, 129, 121), (118, 126, 127, 119), (116, 124, 125, 117), (114, 122, 123, 115), (112, 120, 121, 113), (110, 118, 119, 111), (108, 116, 117, 109), (106, 114, 115, 107), (104, 112, 113, 105), (102, 110, 111, 103), (100, 108, 109, 101), (98, 106, 107, 99), (96, 104, 105, 97), (94, 102, 103, 95), (92, 100, 101, 93), (90, 98, 99, 91), (88, 96, 97, 89), (86, 94, 95, 87), (84, 92, 93, 85), (82, 90, 91, 83), (80, 88, 89, 81), (78, 86, 87, 79), (76, 84, 85, 77), (74, 82, 83, 75), (72, 80, 81, 73), (70, 78, 79, 71), (68, 76, 77, 69), (66, 74, 75, 67), (64, 72, 73, 65), (449, 70, 71, 448), (451, 68, 69, 450), (453, 66, 67, 452), (455, 64, 65, 454), (457, 449, 448, 456), (459, 451, 450, 458), (461, 453, 452, 460), (463, 455, 454, 462), (465, 457, 456, 464), (467, 459, 458, 466), (469, 461, 460, 468), (471, 463, 462, 470), (473, 465, 464, 472), (475, 467, 466, 474), (477, 469, 468, 476), (479, 471, 470, 478), (481, 473, 472, 480), (483, 475, 474, 482), (485, 477, 476, 484), (487, 479, 478, 486), (489, 481, 480, 488), (491, 483, 482, 490), (493, 485, 484, 492), (495, 487, 486, 494), (497, 489, 488, 496), (499, 491, 490, 498), (501, 493, 492, 500), (503, 495, 494, 502), (505, 497, 496, 504), (507, 499, 498, 506), (509, 501, 500, 508), (511, 503, 502, 510), (513, 505, 504, 512), (515, 507, 506, 514), (517, 509, 508, 516), (519, 511, 510, 518), (521, 513, 512, 520), (523, 515, 514, 522), (525, 517, 516, 524), (527, 519, 518, 526), (529, 521, 520, 528), (531, 523, 522, 530), (533, 525, 524, 532), (535, 527, 526, 534), (537, 529, 528, 536), (539, 531, 530, 538), (541, 533, 532, 540), (543, 535, 534, 542), (545, 537, 536, 544), (547, 539, 538, 546), (549, 541, 540, 548), (551, 543, 542, 550), (553, 545, 544, 552), (555, 547, 546, 554), (557, 549, 548, 556), (559, 551, 550, 558), (561, 553, 552, 560), (563, 555, 554, 562), (565, 557, 556, 564), (567, 559, 558, 566), (569, 561, 560, 568), (571, 563, 562, 570), (573, 565, 564, 572), (575, 567, 566, 574), (189, 569, 568, 188), (185, 571, 570, 184), (181, 573, 572, 180), (177, 575, 574, 176), (373, 381, 116, 108), (303, 311, 465, 473), (380, 372, 109, 117), (441, 198, 177, 178), (233, 241, 535, 543), (310, 302, 472, 464), (240, 232, 542, 534), (371, 379, 114, 106), (199, 440, 179, 176), (301, 309, 467, 475), (378, 370, 107, 115), (231, 239, 537, 545), (308, 300, 474, 466), (439, 447, 190, 174), (238, 230, 544, 536), (369, 377, 112, 104), (446, 438, 175, 191), (299, 307, 469, 477), (376, 368, 105, 113), (229, 237, 539, 547), (306, 298, 476, 468), (437, 445, 186, 172), (236, 228, 546, 538), (367, 375, 110, 102), (444, 436, 173, 187), (297, 305, 471, 479), (374, 366, 103, 111), (227, 235, 541, 549), (304, 296, 478, 470), (435, 443, 182, 170), (234, 226, 548, 540), (365, 373, 108, 100), (442, 434, 171, 183), (295, 303, 473, 481), (372, 364, 101, 109), (225, 233, 543, 551), (302, 294, 480, 472), (433, 441, 178, 168), (232, 224, 550, 542), (363, 371, 106, 98), (440, 432, 169, 179), (293, 301, 475, 483), (370, 362, 99, 107), (223, 231, 545, 553), (300, 292, 482, 474), (431, 439, 174, 166), (230, 222, 552, 544), (361, 369, 104, 96), (438, 430, 167, 175), (291, 299, 477, 485), (368, 360, 97, 105), (221, 229, 547, 555), (298, 290, 484, 476), (429, 437, 172, 164), (228, 220, 554, 546), (359, 367, 102, 94), (436, 428, 165, 173), (289, 297, 479, 487), (366, 358, 95, 103), (219, 227, 549, 557), (296, 288, 486, 478), (427, 435, 170, 162), (226, 218, 556, 548), (357, 365, 100, 92), (434, 426, 163, 171), (287, 295, 481, 489), (364, 356, 93, 101), (217, 225, 551, 559), (294, 286, 488, 480), (425, 433, 168, 160), (224, 216, 558, 550), (355, 363, 98, 90), (432, 424, 161, 169), (285, 293, 483, 491), (362, 354, 91, 99), (215, 223, 553, 561), (292, 284, 490, 482), (423, 431, 166, 158), (222, 214, 560, 552), (353, 361, 96, 88), (430, 422, 159, 167), (283, 291, 485, 493), (360, 352, 89, 97), (213, 221, 555, 563), (290, 282, 492, 484), (421, 429, 164, 156), (220, 212, 562, 554), (351, 359, 94, 86), (428, 420, 157, 165), (281, 289, 487, 495), (358, 350, 87, 95), (211, 219, 557, 565), (288, 280, 494, 486), (419, 427, 162, 154), (218, 210, 564, 556), (349, 357, 92, 84), (426, 418, 155, 163), (279, 287, 489, 497), (356, 348, 85, 93), (209, 217, 559, 567), (286, 278, 496, 488), (417, 425, 160, 152), (216, 208, 566, 558), (347, 355, 90, 82), (424, 416, 153, 161), (277, 285, 491, 499), (354, 346, 83, 91), (207, 215, 561, 569), (284, 276, 498, 490), (415, 423, 158, 150), (214, 206, 568, 560), (345, 353, 88, 80), (422, 414, 151, 159), (275, 283, 493, 501), (352, 344, 81, 89), (205, 213, 563, 571), (282, 274, 500, 492), (413, 421, 156, 148), (212, 204, 570, 562), (343, 351, 86, 78), (420, 412, 149, 157), (273, 281, 495, 503), (350, 342, 79, 87), (203, 211, 565, 573), (280, 272, 502, 494), (411, 419, 154, 146), (210, 202, 572, 564), (341, 349, 84, 76)])
me_cylinder_005.use_remesh_preserve_volume = False
me_cylinder_005.use_remesh_preserve_attributes = False
me_cylinder_005.use_mirror_vertex_groups = False
me_cylinder_005.update()
me_cylinder_001 = bpy.data.meshes.new('Cylinder.001')
me_cylinder_001.from_pydata([], [], [])
me_cylinder_001.use_remesh_preserve_volume = False
me_cylinder_001.use_remesh_preserve_attributes = False
me_cylinder_001.use_mirror_vertex_groups = False
me_cylinder_001.update()
me_cylinder = bpy.data.meshes.new('Cylinder')
me_cylinder.from_pydata([(-3.878e-08, 0.6108, 0.1742), (0.1192, 0.599, 0.1742), (0.2337, 0.5643, 0.1742), (0.3393, 0.5078, 0.1742), (0.4319, 0.4319, 0.1742), (0.5078, 0.3393, 0.1742), (0.5643, 0.2337, 0.1742), (0.599, 0.1192, 0.1742), (0.6108, 5.419e-08, 0.1742), (0.599, -0.1192, 0.1742), (0.5643, -0.2337, 0.1742), (0.5078, -0.3393, 0.1742), (0.4319, -0.4319, 0.1742), (0.3393, -0.5078, 0.1742), (0.2337, -0.5643, 0.1742), (0.1192, -0.599, 0.1742), (-1.863e-07, -0.6108, 0.1742), (-0.1192, -0.599, 0.1742), (-0.2337, -0.5643, 0.1742), (-0.3393, -0.5078, 0.1742), (-0.4319, -0.4319, 0.1742), (-0.5078, -0.3393, 0.1742), (-0.5643, -0.2337, 0.1742), (-0.599, -0.1192, 0.1742), (-0.6108, 6.156e-07, 0.1742), (-0.599, 0.1192, 0.1742), (-0.5643, 0.2337, 0.1742), (-0.5078, 0.3393, 0.1742), (-0.4319, 0.4319, 0.1742), (-0.3393, 0.5078, 0.1742), (-0.2337, 0.5643, 0.1742), (-0.1192, 0.599, 0.1742), (1.481e-08, 0.7511, -0.01831), (0.1465, 0.7367, -0.01831), (0.2874, 0.694, -0.01831), (0.4173, 0.6246, -0.01831), (0.5311, 0.5311, -0.01831), (0.6246, 0.4173, -0.01831), (0.694, 0.2874, -0.01831), (0.7367, 0.1465, -0.01831), (0.7511, 1.007e-07, -0.01831), (0.7367, -0.1465, -0.01831), (0.694, -0.2874, -0.01831), (0.6246, -0.4173, -0.01831), (0.5311, -0.5311, -0.01831), (0.4173, -0.6246, -0.01831), (0.2874, -0.694, -0.01831), (0.1465, -0.7367, -0.01831), (-2.299e-07, -0.7511, -0.01831), (-0.1465, -0.7367, -0.01831), (-0.2874, -0.694, -0.01831), (-0.4173, -0.6246, -0.01831), (-0.5311, -0.5311, -0.01831), (-0.6246, -0.4173, -0.01831), (-0.694, -0.2874, -0.01831), (-0.7367, -0.1465, -0.01831), (-0.7511, 7.693e-07, -0.01831), (-0.7367, 0.1465, -0.01831), (-0.694, 0.2875, -0.01831), (-0.6246, 0.4173, -0.01831), (-0.5311, 0.5311, -0.01831), (-0.4173, 0.6246, -0.01831), (-0.2874, 0.694, -0.01831), (-0.1465, 0.7367, -0.01831), (0.1465, 0.7367, 0.1189), (1.481e-08, 0.7511, 0.1189), (0.2874, 0.694, 0.1189), (0.4173, 0.6246, 0.1189), (0.5311, 0.5311, 0.1189), (0.6246, 0.4173, 0.1189), (0.694, 0.2874, 0.1189), (0.7367, 0.1465, 0.1189), (0.7511, 7.384e-08, 0.1189), (0.7367, -0.1465, 0.1189), (0.694, -0.2874, 0.1189), (0.6246, -0.4173, 0.1189), (0.5311, -0.5311, 0.1189), (0.4173, -0.6246, 0.1189), (0.2874, -0.694, 0.1189), (0.1465, -0.7367, 0.1189), (-2.299e-07, -0.7511, 0.1189), (-0.1465, -0.7367, 0.1189), (-0.2874, -0.694, 0.1189), (-0.4173, -0.6246, 0.1189), (-0.5311, -0.5311, 0.1189), (-0.6246, -0.4173, 0.1189), (-0.694, -0.2874, 0.1189), (-0.7367, -0.1465, 0.1189), (-0.7511, 7.424e-07, 0.1189), (-0.7367, 0.1465, 0.1189), (-0.694, 0.2875, 0.1189), (-0.6246, 0.4173, 0.1189), (-0.5311, 0.5311, 0.1189), (-0.4173, 0.6246, 0.1189), (-0.2874, 0.694, 0.1189), (-0.1465, 0.7367, 0.1189), (0.05026, 0.2527, 0.1444), (-1.353e-07, 0.2576, 0.1444), (0.09859, 0.238, 0.1444), (0.1431, 0.2142, 0.1444), (0.1822, 0.1822, 0.1444), (0.2142, 0.1431, 0.1444), (0.238, 0.09859, 0.1444), (0.2527, 0.05026, 0.1444), (0.2576, -3.377e-08, 0.1444), (0.2527, -0.05026, 0.1444), (0.238, -0.09859, 0.1444), (0.2142, -0.1431, 0.1444), (0.1822, -0.1822, 0.1444), (0.1431, -0.2142, 0.1444), (0.09859, -0.238, 0.1444), (0.05026, -0.2527, 0.1444), (-1.424e-07, -0.2576, 0.1444), (-0.05026, -0.2527, 0.1444), (-0.09859, -0.238, 0.1444), (-0.1431, -0.2142, 0.1444), (-0.1822, -0.1822, 0.1444), (-0.2142, -0.1431, 0.1444), (-0.238, -0.09859, 0.1444), (-0.2527, -0.05026, 0.1444), (-0.2576, 2.036e-07, 0.1444), (-0.2527, 0.05026, 0.1444), (-0.238, 0.09859, 0.1444), (-0.2142, 0.1431, 0.1444), (-0.1822, 0.1822, 0.1444), (-0.1431, 0.2142, 0.1444), (-0.09859, 0.238, 0.1444), (-0.05026, 0.2527, 0.1444), (0.1012, 0.5086, 0.1444), (-2.01e-08, 0.5185, 0.1444), (0.1984, 0.4791, 0.1444), (0.2881, 0.4312, 0.1444), (0.3667, 0.3667, 0.1444), (0.4312, 0.2881, 0.1444), (0.4791, 0.1984, 0.1444), (0.5086, 0.1012, 0.1444), (0.5185, 7.561e-08, 0.1444), (0.5086, -0.1012, 0.1444), (0.4791, -0.1984, 0.1444), (0.4312, -0.2881, 0.1444), (0.3667, -0.3667, 0.1444), (0.2881, -0.4312, 0.1444), (0.1984, -0.4791, 0.1444), (0.1012, -0.5086, 0.1444), (-1.454e-07, -0.5185, 0.1444), (-0.1012, -0.5086, 0.1444), (-0.1984, -0.4791, 0.1444), (-0.2881, -0.4312, 0.1444), (-0.3667, -0.3667, 0.1444), (-0.4312, -0.2881, 0.1444), (-0.4791, -0.1984, 0.1444), (-0.5086, -0.1012, 0.1444), (-0.5185, 5.522e-07, 0.1444), (-0.5086, 0.1012, 0.1444), (-0.4791, 0.1984, 0.1444), (-0.4311, 0.2881, 0.1444), (-0.3667, 0.3667, 0.1444), (-0.2881, 0.4312, 0.1444), (-0.1984, 0.4791, 0.1444), (-0.1012, 0.5086, 0.1444), (0.04094, 0.2058, 0.1807), (-1.016e-07, 0.2099, 0.1807), (0.08032, 0.1939, 0.1807), (0.1166, 0.1745, 0.1807), (0.1484, 0.1484, 0.1807), (0.1745, 0.1166, 0.1807), (0.1939, 0.08032, 0.1807), (0.2058, 0.04094, 0.1807), (0.2099, -5.927e-09, 0.1807), (0.2058, -0.04094, 0.1807), (0.1939, -0.08032, 0.1807), (0.1745, -0.1166, 0.1807), (0.1484, -0.1484, 0.1807), (0.1166, -0.1745, 0.1807), (0.08032, -0.1939, 0.1807), (0.04094, -0.2058, 0.1807), (-1.074e-07, -0.2099, 0.1807), (-0.04094, -0.2058, 0.1807), (-0.08032, -0.1939, 0.1807), (-0.1166, -0.1745, 0.1807), (-0.1484, -0.1484, 0.1807), (-0.1745, -0.1166, 0.1807), (-0.1939, -0.08031, 0.1807), (-0.2058, -0.04094, 0.1807), (-0.2099, 1.874e-07, 0.1807), (-0.2058, 0.04094, 0.1807), (-0.1939, 0.08032, 0.1807), (-0.1745, 0.1166, 0.1807), (-0.1484, 0.1484, 0.1807), (-0.1166, 0.1745, 0.1807), (-0.08031, 0.1939, 0.1807), (-0.04094, 0.2058, 0.1807)], [], [(32, 65, 64, 33), (33, 64, 66, 34), (34, 66, 67, 35), (35, 67, 68, 36), (36, 68, 69, 37), (37, 69, 70, 38), (38, 70, 71, 39), (39, 71, 72, 40), (40, 72, 73, 41), (41, 73, 74, 42), (42, 74, 75, 43), (43, 75, 76, 44), (44, 76, 77, 45), (45, 77, 78, 46), (46, 78, 79, 47), (47, 79, 80, 48), (48, 80, 81, 49), (49, 81, 82, 50), (50, 82, 83, 51), (51, 83, 84, 52), (52, 84, 85, 53), (53, 85, 86, 54), (54, 86, 87, 55), (55, 87, 88, 56), (56, 88, 89, 57), (57, 89, 90, 58), (58, 90, 91, 59), (59, 91, 92, 60), (60, 92, 93, 61), (61, 93, 94, 62), (1, 0, 129, 128), (62, 94, 95, 63), (63, 95, 65, 32), (0, 1, 64, 65), (1, 2, 66, 64), (2, 3, 67, 66), (3, 4, 68, 67), (4, 5, 69, 68), (5, 6, 70, 69), (6, 7, 71, 70), (7, 8, 72, 71), (8, 9, 73, 72), (9, 10, 74, 73), (10, 11, 75, 74), (11, 12, 76, 75), (12, 13, 77, 76), (13, 14, 78, 77), (14, 15, 79, 78), (15, 16, 80, 79), (16, 17, 81, 80), (17, 18, 82, 81), (18, 19, 83, 82), (19, 20, 84, 83), (20, 21, 85, 84), (21, 22, 86, 85), (22, 23, 87, 86), (23, 24, 88, 87), (24, 25, 89, 88), (25, 26, 90, 89), (26, 27, 91, 90), (27, 28, 92, 91), (28, 29, 93, 92), (29, 30, 94, 93), (30, 31, 95, 94), (31, 0, 65, 95), (103, 102, 166, 167), (28, 27, 155, 156), (15, 14, 142, 143), (2, 1, 128, 130), (29, 28, 156, 157), (16, 15, 143, 144), (3, 2, 130, 131), (30, 29, 157, 158), (17, 16, 144, 145), (4, 3, 131, 132), (31, 30, 158, 159), (18, 17, 145, 146), (5, 4, 132, 133), (0, 31, 159, 129), (19, 18, 146, 147), (6, 5, 133, 134), (20, 19, 147, 148), (7, 6, 134, 135), (21, 20, 148, 149), (8, 7, 135, 136), (22, 21, 149, 150), (9, 8, 136, 137), (23, 22, 150, 151), (10, 9, 137, 138), (24, 23, 151, 152), (11, 10, 138, 139), (25, 24, 152, 153), (12, 11, 139, 140), (26, 25, 153, 154), (13, 12, 140, 141), (27, 26, 154, 155), (14, 13, 141, 142), (97, 96, 128, 129), (96, 98, 130, 128), (98, 99, 131, 130), (99, 100, 132, 131), (100, 101, 133, 132), (101, 102, 134, 133), (102, 103, 135, 134), (103, 104, 136, 135), (104, 105, 137, 136), (105, 106, 138, 137), (106, 107, 139, 138), (107, 108, 140, 139), (108, 109, 141, 140), (109, 110, 142, 141), (110, 111, 143, 142), (111, 112, 144, 143), (112, 113, 145, 144), (113, 114, 146, 145), (114, 115, 147, 146), (115, 116, 148, 147), (116, 117, 149, 148), (117, 118, 150, 149), (118, 119, 151, 150), (119, 120, 152, 151), (120, 121, 153, 152), (121, 122, 154, 153), (122, 123, 155, 154), (123, 124, 156, 155), (124, 125, 157, 156), (125, 126, 158, 157), (126, 127, 159, 158), (127, 97, 129, 159), (160, 161, 191, 190, 189, 188, 187, 186, 185, 184, 183, 182, 181, 180, 179, 178, 177, 176, 175, 174, 173, 172, 171, 170, 169, 168, 167, 166, 165, 164, 163, 162), (117, 116, 180, 181), (104, 103, 167, 168), (118, 117, 181, 182), (105, 104, 168, 169), (119, 118, 182, 183), (106, 105, 169, 170), (120, 119, 183, 184), (107, 106, 170, 171), (121, 120, 184, 185), (108, 107, 171, 172), (122, 121, 185, 186), (109, 108, 172, 173), (123, 122, 186, 187), (110, 109, 173, 174), (96, 97, 161, 160), (124, 123, 187, 188), (111, 110, 174, 175), (98, 96, 160, 162), (125, 124, 188, 189), (112, 111, 175, 176), (99, 98, 162, 163), (126, 125, 189, 190), (113, 112, 176, 177), (100, 99, 163, 164), (127, 126, 190, 191), (114, 113, 177, 178), (101, 100, 164, 165), (97, 127, 191, 161), (115, 114, 178, 179), (102, 101, 165, 166), (116, 115, 179, 180)])
me_cylinder.use_remesh_preserve_volume = False
me_cylinder.use_remesh_preserve_attributes = False
me_cylinder.use_mirror_vertex_groups = False
me_cylinder.update()
me_cylinder_004 = bpy.data.meshes.new('Cylinder.004')
me_cylinder_004.from_pydata([(-3.824, -0.09846, 0.2397), (-3.882, 0.1939, 0.1999), (-3.839, 0.05057, 0.1999), (-3.824, -0.09846, 0.2397), (-3.62, 0.2988, 0.1999), (-3.56, 0.1022, 0.1999), (-3.54, -0.1022, 0.1602), (-4.449, 0.5367, 7.451e-09), (-4.333, 0.4417, 7.451e-09), (-3.882, 0.1939, 0.0), (-3.839, 0.05057, 0.0), (-3.824, -0.09846, 0.0), (-3.824, -0.09846, 0.0), (-3.62, 0.2988, 0.0), (-3.56, 0.1022, 0.0), (-3.54, -0.1022, 0.0), (-3.824, -0.09846, 0.5861), (-3.839, 0.05057, 0.5861), (-3.54, -0.1022, 0.6934), (-3.56, 0.1022, 0.6934), (3.448, -0.1022, 0.2448), (3.448, 0.1022, 0.2448), (3.172, -0.1022, 0.5322), (3.172, 0.1022, 0.5322), (-3.445, -0.1022, 0.0), (-3.445, -0.1022, 0.1602), (-3.445, -0.1022, 0.6934), (-3.465, 0.1022, 0.1602), (-3.465, 0.1022, 0.0), (-3.465, 0.1022, 0.6934), (-3.839, 0.05057, 0.5865), (-3.882, 0.1939, 0.5865), (-3.62, 0.2988, 0.5865), (-3.56, 0.1022, 0.5865), (-4.969, 1.816, 0.1999), (-4.706, 1.921, 0.1999), (-4.969, 1.816, 0.0), (-4.706, 1.921, 0.0), (2.12, -0.1022, 0.0), (2.116, 0.1022, 0.2269), (2.116, 0.1022, 0.6934), (2.12, -0.1022, 0.2269), (2.12, -0.1022, 0.6934), (2.116, 0.1022, 0.0), (2.164, 0.2577, 0.193), (2.267, 0.1576, 0.193), (2.164, 0.2577, 0.0), (2.267, 0.1576, 0.0), (2.225, 0.3913, 0.193), (2.343, 0.3096, 0.193), (2.225, 0.3913, 0.0), (2.343, 0.3096, 0.0), (2.3, 0.5429, 0.193), (2.417, 0.4612, 0.193), (2.3, 0.5429, 0.0), (2.417, 0.4612, 0.0), (2.559, 0.8217, 0.193), (2.616, 0.69, 0.193), (2.559, 0.8217, 0.0), (2.616, 0.69, 0.0), (2.829, 0.9375, 0.193), (2.885, 0.8058, 0.193), (2.829, 0.9375, 0.0), (2.885, 0.8058, 0.0), (3.142, 1.015, 0.193), (3.16, 0.8726, 0.193), (3.142, 1.015, 0.0), (3.16, 0.8726, 0.0), (3.463, 0.9806, 0.193), (3.454, 0.8376, 0.193), (3.463, 0.9806, 0.0), (3.454, 0.8376, 0.0), (3.283, -0.1011, 1.257), (3.283, 0.1034, 1.257), (2.227, 0.1034, 1.419), (2.231, -0.1011, 1.419), (2.171, 0.1028, 1.056), (3.228, 0.1028, 0.8948), (3.228, -0.1016, 0.8948), (2.176, -0.1016, 1.056), (2.227, 1.276, 1.417), (3.283, 1.276, 1.256), (2.171, 1.275, 1.054), (3.228, 1.275, 0.893)], [(8, 7)], [(1, 4, 35, 34), (4, 1, 31, 32), (1, 9, 10, 2), (13, 4, 5, 14), (42, 41, 20, 22), (3, 6, 18, 16), (3, 12, 15, 6), (0, 11, 12, 3), (17, 16, 18, 19), (2, 3, 16, 17), (20, 41, 39, 21), (5, 2, 17, 19), (20, 21, 23, 22), (39, 40, 23, 21), (74, 73, 81, 80), (19, 18, 26, 29), (5, 19, 29, 27), (14, 5, 27, 28), (6, 15, 24, 25), (18, 6, 25, 26), (31, 30, 33, 32), (2, 5, 33, 30), (1, 2, 30, 31), (5, 4, 32, 33), (30, 19, 31, 17), (32, 31, 19), (33, 32, 19), (2, 10, 11, 0), (34, 35, 37, 36), (9, 1, 34, 36), (4, 13, 37, 35), (29, 26, 42, 40), (27, 29, 40, 39), (28, 27, 39, 43), (25, 24, 38, 41), (26, 25, 41, 42), (41, 38, 47, 45), (46, 44, 48, 50), (39, 41, 45, 44), (43, 39, 44, 46), (50, 48, 52, 54), (45, 47, 51, 49), (44, 45, 49, 48), (54, 52, 56, 58), (49, 51, 55, 53), (48, 49, 53, 52), (57, 59, 63, 61), (53, 55, 59, 57), (52, 53, 57, 56), (61, 63, 67, 65), (56, 57, 61, 60), (58, 56, 60, 62), (65, 67, 71, 69), (60, 61, 65, 64), (62, 60, 64, 66), (69, 71, 70, 68), (64, 65, 69, 68), (66, 64, 68, 70), (74, 75, 72, 73), (79, 78, 72, 75), (76, 79, 75, 74), (78, 77, 73, 72), (22, 23, 77, 78), (40, 42, 79, 76), (42, 22, 78, 79), (23, 40, 76, 77), (83, 82, 80, 81), (76, 74, 80, 82), (77, 76, 82, 83), (73, 77, 83, 81)])
me_cylinder_004.use_remesh_preserve_volume = False
me_cylinder_004.use_remesh_preserve_attributes = False
me_cylinder_004.use_mirror_vertex_groups = False
me_cylinder_004.update()
me_cylinder_003 = bpy.data.meshes.new('Cylinder.003')
me_cylinder_003.from_pydata([(1.053e-07, 0.07982, 0.2115), (1.086e-07, -2.23, 0.244), (0.1057, 0.07982, 0.1831), (0.122, -2.23, 0.2113), (0.1831, 0.07982, 0.1057), (0.2113, -2.23, 0.122), (0.2115, 0.07982, 3.861e-08), (0.244, -2.23, 1.64e-08), (0.1831, 0.07982, -0.1057), (0.2113, -2.23, -0.122), (0.1057, 0.07982, -0.1831), (0.122, -2.23, -0.2113), (1.372e-07, 0.07982, -0.2115), (1.454e-07, -2.23, -0.244), (-0.1057, 0.07982, -0.1831), (-0.122, -2.23, -0.2113), (-0.1831, 0.07982, -0.1057), (-0.2113, -2.23, -0.122), (-0.2115, 0.07982, -5.387e-08), (-0.244, -2.23, -9.03e-08), (-0.1831, 0.07982, 0.1057), (-0.2113, -2.23, 0.122), (-0.1057, 0.07982, 0.1831), (-0.122, -2.23, 0.2113), (1.075e-07, -1.224, 0.2709), (0.1355, -1.224, 0.2346), (0.2346, -1.224, 0.1355), (0.2709, -1.224, 3.243e-08), (0.2346, -1.224, -0.1355), (0.1355, -1.224, -0.2346), (1.484e-07, -1.224, -0.2709), (-0.1355, -1.224, -0.2346), (-0.2346, -1.224, -0.1355), (-0.2709, -1.224, -8.603e-08), (-0.2346, -1.224, 0.1355), (-0.1355, -1.224, 0.2346), (0.05964, -2.371, 0.1033), (1.084e-07, -2.371, 0.1193), (0.1033, -2.371, 0.05964), (0.1193, -2.371, -6.078e-08), (0.1033, -2.371, -0.05964), (0.05964, -2.371, -0.1033), (1.264e-07, -2.371, -0.1193), (-0.05964, -2.371, -0.1033), (-0.1033, -2.371, -0.05964), (-0.1193, -2.371, -1.129e-07), (-0.1033, -2.371, 0.05964), (-0.05964, -2.371, 0.1033)], [], [(24, 1, 3, 25), (25, 3, 5, 26), (26, 5, 7, 27), (27, 7, 9, 28), (28, 9, 11, 29), (29, 11, 13, 30), (30, 13, 15, 31), (31, 15, 17, 32), (32, 17, 19, 33), (33, 19, 21, 34), (19, 17, 44, 45), (34, 21, 23, 35), (35, 23, 1, 24), (0, 2, 4, 6, 8, 10, 12, 14, 16, 18, 20, 22), (22, 35, 24, 0), (20, 34, 35, 22), (18, 33, 34, 20), (16, 32, 33, 18), (14, 31, 32, 16), (12, 30, 31, 14), (10, 29, 30, 12), (8, 28, 29, 10), (6, 27, 28, 8), (4, 26, 27, 6), (2, 25, 26, 4), (0, 24, 25, 2), (36, 37, 47, 46, 45, 44, 43, 42, 41, 40, 39, 38), (17, 15, 43, 44), (15, 13, 42, 43), (13, 11, 41, 42), (11, 9, 40, 41), (9, 7, 39, 40), (1, 23, 47, 37), (3, 1, 37, 36), (7, 5, 38, 39), (23, 21, 46, 47), (5, 3, 36, 38), (21, 19, 45, 46)])
me_cylinder_003.use_remesh_preserve_volume = False
me_cylinder_003.use_remesh_preserve_attributes = False
me_cylinder_003.use_mirror_vertex_groups = False
me_cylinder_003.update()
me_cylinder_002 = bpy.data.meshes.new('Cylinder.002')
me_cylinder_002.from_pydata([(-2.51e-08, 0.1512, 7.399), (0.07559, 0.1309, 7.399), (0.1309, 0.07559, 7.399), (0.1512, -1.32e-07, 7.399), (0.1309, -0.07559, 7.399), (0.07559, -0.1309, 7.399), (-2.268e-09, -0.1512, 7.399), (-0.07559, -0.1309, 7.399), (-0.1309, -0.07559, 7.399), (-0.1512, -1.957e-07, 7.399), (-0.1309, 0.07559, 7.399), (-0.07559, 0.1309, 7.399), (-2.395e-08, 0.1512, -0.497), (0.07559, 0.1309, -0.497), (0.1309, 0.07559, -0.497), (0.1512, -1.316e-07, -0.497), (0.1309, -0.07559, -0.497), (0.07559, -0.1309, -0.497), (-1.124e-09, -0.1512, -0.497), (-0.07559, -0.1309, -0.497), (-0.1309, -0.07559, -0.497), (-0.1512, -1.953e-07, -0.497), (-0.1309, 0.07559, -0.497), (-0.07559, 0.1309, -0.497), (-2.26e-08, 0.2084, -2.342), (0.1042, 0.1804, -2.342), (0.08899, 0.1541, -0.5127), (0.1805, 0.1042, -2.342), (0.1541, 0.08899, -0.5127), (0.2084, -1.258e-07, -2.342), (0.178, -1.288e-07, -0.5127), (0.1805, -0.1042, -2.342), (0.1541, -0.08899, -0.5127), (0.1042, -0.1805, -2.342), (0.08899, -0.1541, -0.5127), (8.86e-09, -0.2084, -2.342), (3.408e-09, -0.178, -0.5127), (-0.1042, -0.1805, -2.342), (-0.08899, -0.1541, -0.5127), (-0.1805, -0.1042, -2.342), (-0.1541, -0.08899, -0.5127), (-0.2084, -2.135e-07, -2.342), (-0.178, -2.037e-07, -0.5127), (-0.1805, 0.1042, -2.342), (-0.1541, 0.08899, -0.5127), (-0.1042, 0.1804, -2.342), (-0.08899, 0.1541, -0.5127), (-2.346e-08, 0.178, -0.5127), (0.08899, 0.1541, -2.239), (0.1541, 0.08899, -2.239), (0.178, -1.287e-07, -2.239), (0.1541, -0.08899, -2.239), (0.08899, -0.1541, -2.239), (3.564e-09, -0.178, -2.239), (-0.08899, -0.1541, -2.239), (-0.1541, -0.08899, -2.239), (-0.178, -2.037e-07, -2.239), (-0.1541, 0.08899, -2.239), (-0.08899, 0.1541, -2.239), (-2.331e-08, 0.178, -2.239), (0.08899, 0.1541, -2.278), (0.1541, 0.08899, -2.278), (0.178, -1.287e-07, -2.278), (0.1541, -0.08899, -2.278), (0.08899, -0.1541, -2.278), (3.568e-09, -0.178, -2.278), (-0.08899, -0.1541, -2.278), (-0.1541, -0.08899, -2.278), (-0.178, -2.037e-07, -2.278), (-0.1541, 0.08899, -2.278), (-0.08899, 0.1541, -2.278), (-2.331e-08, 0.178, -2.278), (-2.32e-08, 0.177, -2.433), (0.0885, 0.1533, -2.433), (0.1533, 0.0885, -2.433), (0.177, -1.291e-07, -2.433), (0.1533, -0.0885, -2.433), (0.0885, -0.1533, -2.433), (-2.26e-08, 0.2084, -2.415), (3.524e-09, -0.177, -2.433), (-0.0885, 0.1533, -2.433), (-0.1042, 0.1804, -2.415), (-0.0885, -0.1533, -2.433), (-0.1042, -0.1805, -2.415), (-0.1533, -0.0885, -2.433), (8.86e-09, -0.2084, -2.415), (-0.177, -2.037e-07, -2.433), (-0.1533, 0.0885, -2.433), (0.1805, 0.1042, -2.415), (0.1042, 0.1804, -2.415), (0.2084, -1.258e-07, -2.415), (0.1805, -0.1042, -2.415), (0.1042, -0.1805, -2.415), (-0.1805, -0.1042, -2.415), (-0.2084, -2.135e-07, -2.415), (-0.1805, 0.1042, -2.415)], [], [(12, 0, 1, 13), (13, 1, 2, 14), (14, 2, 3, 15), (15, 3, 4, 16), (16, 4, 5, 17), (17, 5, 6, 18), (18, 6, 7, 19), (19, 7, 8, 20), (20, 8, 9, 21), (21, 9, 10, 22), (1, 0, 11, 10, 9, 8, 7, 6, 5, 4, 3, 2), (22, 10, 11, 23), (23, 11, 0, 12), (29, 31, 91, 90), (20, 21, 42, 40), (13, 14, 28, 26), (39, 41, 94, 93), (25, 27, 88, 89), (21, 22, 44, 42), (14, 15, 30, 28), (22, 23, 46, 44), (35, 37, 83, 85), (45, 24, 78, 81), (15, 16, 32, 30), (31, 33, 92, 91), (58, 46, 47, 59), (57, 44, 46, 58), (56, 42, 44, 57), (55, 40, 42, 56), (54, 38, 40, 55), (53, 36, 38, 54), (52, 34, 36, 53), (51, 32, 34, 52), (50, 30, 32, 51), (49, 28, 30, 50), (48, 26, 28, 49), (59, 47, 26, 48), (12, 13, 26, 47), (41, 43, 95, 94), (27, 29, 90, 88), (19, 20, 40, 38), (18, 19, 38, 36), (37, 39, 93, 83), (24, 25, 89, 78), (17, 18, 36, 34), (33, 35, 85, 92), (43, 45, 81, 95), (16, 17, 34, 32), (23, 12, 47, 46), (71, 59, 48, 60), (60, 48, 49, 61), (61, 49, 50, 62), (62, 50, 51, 63), (63, 51, 52, 64), (64, 52, 53, 65), (65, 53, 54, 66), (66, 54, 55, 67), (67, 55, 56, 68), (68, 56, 57, 69), (69, 57, 58, 70), (70, 58, 59, 71), (45, 70, 71, 24), (43, 69, 70, 45), (41, 68, 69, 43), (39, 67, 68, 41), (37, 66, 67, 39), (35, 65, 66, 37), (33, 64, 65, 35), (31, 63, 64, 33), (29, 62, 63, 31), (27, 61, 62, 29), (25, 60, 61, 27), (24, 71, 60, 25), (72, 73, 74, 75, 76, 77, 79, 82, 84, 86, 87, 80), (75, 74, 88, 90), (87, 86, 94, 95), (77, 76, 91, 92), (72, 80, 81, 78), (82, 79, 85, 83), (74, 73, 89, 88), (84, 82, 83, 93), (73, 72, 78, 89), (79, 77, 92, 85), (80, 87, 95, 81), (76, 75, 90, 91), (86, 84, 93, 94)])
me_cylinder_002.use_remesh_preserve_volume = False
me_cylinder_002.use_remesh_preserve_attributes = False
me_cylinder_002.use_mirror_vertex_groups = False
me_cylinder_002.update()
me_cube_002 = bpy.data.meshes.new('Cube.002')
me_cube_002.from_pydata([(-0.1096, -0.04193, -0.2876), (-0.1897, -0.04193, 0.758), (-0.1096, 0.04193, -0.2876), (-0.1897, 0.04193, 0.758), (0.1096, -0.04193, -0.2876), (0.2666, -0.04193, 0.758), (0.1096, 0.04193, -0.2876), (0.2666, 0.04193, 0.758), (-0.1832, -0.04193, 0.6602), (-0.1832, 0.04193, 0.6602), (0.2539, 0.04193, 0.6602), (0.2539, -0.04193, 0.6602), (-0.1897, 0.2407, 0.758), (0.2666, 0.2407, 0.758), (-0.1832, 0.2407, 0.6602), (0.2539, 0.2407, 0.6602), (0.0, 0.04193, -0.3458), (0.03843, 0.04193, 0.758), (0.0, -0.04193, -0.3458), (0.03843, -0.04193, 0.758), (0.03532, -0.04193, 0.6602), (0.03532, 0.04193, 0.6602), (0.03843, 0.2407, 0.758), (0.03532, 0.2407, 0.6602), (-0.1952, 0.04193, 0.3736), (0.2575, 0.04193, 0.3736), (0.2575, -0.04193, 0.3736), (-0.1952, -0.04193, 0.3736), (0.03117, 0.04193, 0.356), (0.03117, -0.04193, 0.356)], [], [(8, 1, 3, 9), (9, 3, 12, 14), (10, 7, 5, 11), (20, 19, 1, 8), (16, 6, 4, 18), (17, 3, 1, 19), (29, 20, 8, 27), (25, 10, 11, 26), (28, 21, 10, 25), (27, 8, 9, 24), (23, 22, 13, 15), (21, 9, 14, 23), (17, 7, 13, 22), (7, 10, 15, 13), (3, 17, 22, 12), (10, 21, 23, 15), (14, 12, 22, 23), (24, 9, 21, 28), (26, 11, 20, 29), (7, 17, 19, 5), (2, 16, 18, 0), (11, 5, 19, 20), (4, 26, 29, 18), (2, 24, 28, 16), (0, 27, 24, 2), (16, 28, 25, 6), (6, 25, 26, 4), (18, 29, 27, 0)])
me_cube_002.use_remesh_preserve_volume = False
me_cube_002.use_remesh_preserve_attributes = False
me_cube_002.use_mirror_vertex_groups = False
me_cube_002.update()

# ---- objects
ob_sun = bpy.data.objects.new('Sun', light_sun)
ob_camera = bpy.data.objects.new('Camera', cam_camera)
ob_cylinder_008 = bpy.data.objects.new('Cylinder.008', me_cylinder_006)
ob_cylinder_007 = bpy.data.objects.new('Cylinder.007', me_cylinder_006)
ob_cylinder_006 = bpy.data.objects.new('Cylinder.006', me_cylinder_005)
ob_cylinder_003 = bpy.data.objects.new('Cylinder.003', me_cylinder_001)
ob_cylinder_001 = bpy.data.objects.new('Cylinder.001', me_cylinder)
ob_cylinder_002 = bpy.data.objects.new('Cylinder.002', me_cylinder_004)
ob_cylinder_005 = bpy.data.objects.new('Cylinder.005', me_cylinder_003)
ob_cylinder_004 = bpy.data.objects.new('Cylinder.004', me_cylinder_002)
ob_cylinder = bpy.data.objects.new('Cylinder', me_cylinder)
ob_cube = bpy.data.objects.new('Cube', me_cube_002)

# ---- transforms, parenting, visibility, modifiers, constraints
ob_sun.location = (4.765, -1.93, -0.1748)
ob_sun.lineart.crease_threshold = 0.0
ob_camera.location = (-16.94, -18.52, 16.7)
ob_camera.rotation_euler = (1.158, 2.793e-06, -0.8148)
ob_camera.lineart.crease_threshold = 0.0
ob_cylinder_008.location = (5.247, 0.9753, 2.551)
ob_cylinder_008.lineart.crease_threshold = 0.0
ob_cylinder_007.location = (5.247, -1.331, 2.551)
ob_cylinder_007.lineart.crease_threshold = 0.0
ob_cylinder_006.location = (-1.781, -0.04691, 3.143)
ob_cylinder_006.lineart.crease_threshold = 0.0
ob_cylinder_003.location = (-1.881, 0.06907, 2.042)
ob_cylinder_003.lineart.crease_threshold = 0.0
ob_cylinder_001.location = (6.233, -0.08596, 0.7483)
ob_cylinder_001.rotation_euler = (1.571, -0.0, 0.0)
ob_cylinder_001.lineart.crease_threshold = 0.0
_m = ob_cylinder_001.modifiers.new('Mirror', 'MIRROR')
_m.use_axis = (False, False, True)
ob_cylinder_002.location = (3.083, -0.07205, 0.7253)
ob_cylinder_002.rotation_euler = (1.571, -0.0, 0.0)
ob_cylinder_002.lineart.crease_threshold = 0.0
_m = ob_cylinder_002.modifiers.new('Mirror', 'MIRROR')
_m.use_axis = (False, False, True)
_m.use_clip = True
_m.use_mirror_vertex_groups = False
ob_cylinder_005.location = (-1.808, -0.06757, 11.52)
ob_cylinder_005.lineart.crease_threshold = 0.0
_m = ob_cylinder_005.modifiers.new('Mirror', 'MIRROR')
_m.use_axis = (False, True, False)
_m.use_clip = True
ob_cylinder_004.location = (-1.775, -0.06744, 4.07)
ob_cylinder_004.lineart.crease_threshold = 0.0
ob_cylinder.location = (-1.808, -0.08596, 0.6579)
ob_cylinder.rotation_euler = (1.571, -0.0, 0.0)
ob_cylinder.lineart.crease_threshold = 0.0
_m = ob_cylinder.modifiers.new('Mirror', 'MIRROR')
_m.use_axis = (False, False, True)
ob_cube.location = (-1.817, -0.3266, 0.8709)
ob_cube.lineart.crease_threshold = 0.0
_m = ob_cube.modifiers.new('Mirror', 'MIRROR')
_m.use_axis = (False, False, True)
_m.use_clip = True
_m.mirror_object = ob_cylinder

# ---- collection membership
col_collection_1.objects.link(ob_sun)
col_collection_1.objects.link(ob_camera)
col_collection_1.objects.link(ob_cylinder_008)
col_collection_1.objects.link(ob_cylinder_007)
col_collection_1.objects.link(ob_cylinder_006)
col_collection_1.objects.link(ob_cylinder_003)
col_collection_1.objects.link(ob_cylinder_001)
col_collection_1.objects.link(ob_cylinder_002)
col_collection_1.objects.link(ob_cylinder_005)
col_collection_1.objects.link(ob_cylinder_004)
col_collection_1.objects.link(ob_cylinder)
col_collection_1.objects.link(ob_cube)

# ---- scene / render settings (as saved in the file)
scene.camera = ob_camera
scene.frame_start = 1; scene.frame_end = 250; scene.frame_set(15)
scene.render.engine = 'CYCLES'
scene.render.resolution_percentage = 50
scene.render.dither_intensity = 0.0
scene.cycles.use_denoising = False
scene.cycles.samples = 128
scene.cycles.sampling_pattern = 'TABULATED_SOBOL'
scene.cycles.use_adaptive_sampling = False
scene.cycles.use_light_tree = False
scene.cycles.blur_glossy = 0.0
scene.cycles.sample_clamp_indirect = 0.0
scene.view_settings.view_transform = 'Standard'
bpy.context.view_layer.update()

